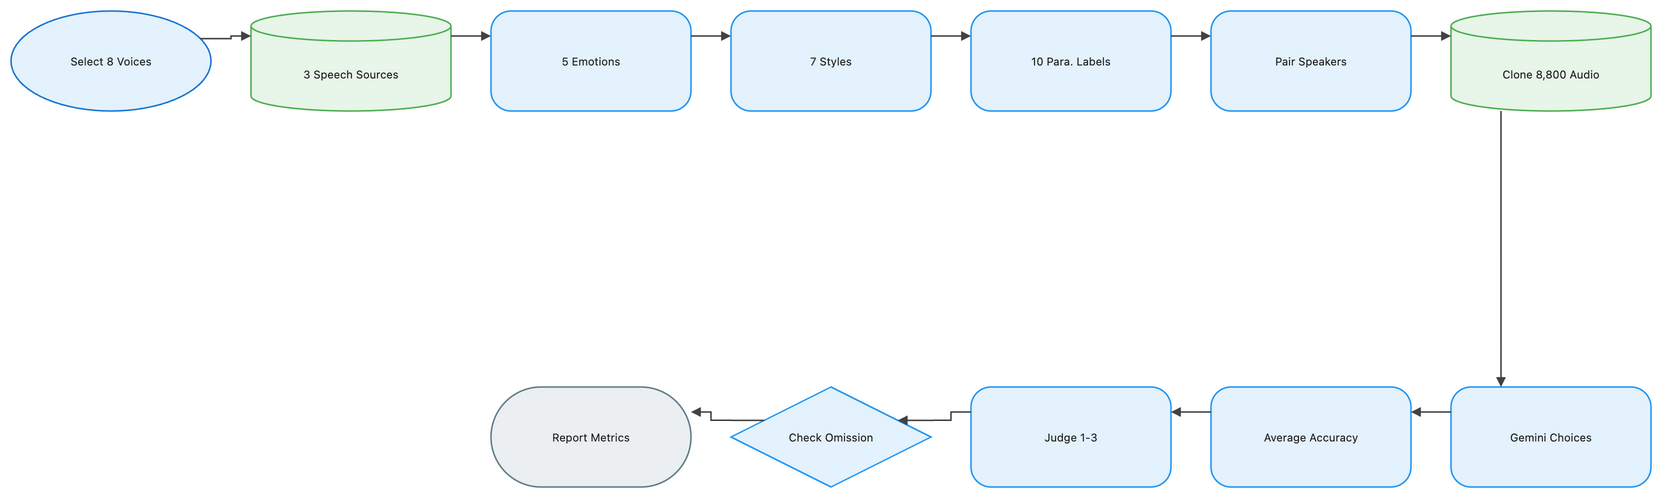

The diagram above was exported from draw.io. Its source (the exported page's mxGraphModel, read from the mxfile embedded in the PNG):
<mxGraphModel dx="1120" dy="720" grid="1" gridSize="8" guides="1" tooltips="1" connect="1" arrows="1" fold="1" page="1" pageScale="1" pageWidth="1648" pageHeight="552" math="1" background="#FFFFFF">
  <root>
    <mxCell id="0" />
    <mxCell id="1" parent="0" />
    <mxCell id="2" value="Select 8 Voices" style="ellipse;html=1;whiteSpace=wrap;fillColor=#E3F2FD;strokeColor=#1976D2;strokeWidth=1.5;fontColor=#212121;fontSize=11;fontFamily=Inter, Roboto, system-ui, -apple-system, sans-serif;verticalAlign=middle;align=center" vertex="1" parent="1">
      <mxGeometry x="-72" y="-8" width="200" height="100" as="geometry" />
    </mxCell>
    <mxCell id="3" value="3 Speech Sources" style="shape=cylinder3;boundedLbl=1;backgroundOutline=1;size=15;html=1;whiteSpace=wrap;fillColor=#E8F5E9;strokeColor=#4CAF50;strokeWidth=1.5;fontColor=#212121;fontSize=11;fontFamily=Inter, Roboto, system-ui, -apple-system, sans-serif;verticalAlign=middle;align=center" vertex="1" parent="1">
      <mxGeometry x="168" y="-8" width="200" height="100" as="geometry" />
    </mxCell>
    <mxCell id="4" value="5 Emotions" style="rounded=1;arcSize=20;html=1;whiteSpace=wrap;fillColor=#E3F2FD;strokeColor=#2196F3;strokeWidth=1.5;fontColor=#212121;fontSize=11;fontFamily=Inter, Roboto, system-ui, -apple-system, sans-serif;verticalAlign=middle;align=center" vertex="1" parent="1">
      <mxGeometry x="408" y="-8" width="200" height="100" as="geometry" />
    </mxCell>
    <mxCell id="5" value="7 Styles" style="rounded=1;arcSize=20;html=1;whiteSpace=wrap;fillColor=#E3F2FD;strokeColor=#2196F3;strokeWidth=1.5;fontColor=#212121;fontSize=11;fontFamily=Inter, Roboto, system-ui, -apple-system, sans-serif;verticalAlign=middle;align=center" vertex="1" parent="1">
      <mxGeometry x="648" y="-8" width="200" height="100" as="geometry" />
    </mxCell>
    <mxCell id="6" value="10 Para. Labels" style="rounded=1;arcSize=20;html=1;whiteSpace=wrap;fillColor=#E3F2FD;strokeColor=#2196F3;strokeWidth=1.5;fontColor=#212121;fontSize=11;fontFamily=Inter, Roboto, system-ui, -apple-system, sans-serif;verticalAlign=middle;align=center" vertex="1" parent="1">
      <mxGeometry x="888" y="-8" width="200" height="100" as="geometry" />
    </mxCell>
    <mxCell id="7" value="Pair Speakers" style="rounded=1;arcSize=20;html=1;whiteSpace=wrap;fillColor=#E3F2FD;strokeColor=#2196F3;strokeWidth=1.5;fontColor=#212121;fontSize=11;fontFamily=Inter, Roboto, system-ui, -apple-system, sans-serif;verticalAlign=middle;align=center" vertex="1" parent="1">
      <mxGeometry x="1128" y="-8" width="200" height="100" as="geometry" />
    </mxCell>
    <mxCell id="8" value="Clone 8,800 Audio" style="shape=cylinder3;boundedLbl=1;backgroundOutline=1;size=15;html=1;whiteSpace=wrap;fillColor=#E8F5E9;strokeColor=#4CAF50;strokeWidth=1.5;fontColor=#212121;fontSize=11;fontFamily=Inter, Roboto, system-ui, -apple-system, sans-serif;verticalAlign=middle;align=center" vertex="1" parent="1">
      <mxGeometry x="1368" y="-8" width="200" height="100" as="geometry" />
    </mxCell>
    <mxCell id="9" value="Gemini Choices" style="rounded=1;arcSize=20;html=1;whiteSpace=wrap;fillColor=#E3F2FD;strokeColor=#2196F3;strokeWidth=1.5;fontColor=#212121;fontSize=11;fontFamily=Inter, Roboto, system-ui, -apple-system, sans-serif;verticalAlign=middle;align=center" vertex="1" parent="1">
      <mxGeometry x="1368" y="368" width="200" height="100" as="geometry" />
    </mxCell>
    <mxCell id="10" value="Average Accuracy" style="rounded=1;arcSize=20;html=1;whiteSpace=wrap;fillColor=#E3F2FD;strokeColor=#2196F3;strokeWidth=1.5;fontColor=#212121;fontSize=11;fontFamily=Inter, Roboto, system-ui, -apple-system, sans-serif;verticalAlign=middle;align=center" vertex="1" parent="1">
      <mxGeometry x="1128" y="368" width="200" height="100" as="geometry" />
    </mxCell>
    <mxCell id="11" value="Judge 1-3" style="rounded=1;arcSize=20;html=1;whiteSpace=wrap;fillColor=#E3F2FD;strokeColor=#2196F3;strokeWidth=1.5;fontColor=#212121;fontSize=11;fontFamily=Inter, Roboto, system-ui, -apple-system, sans-serif;verticalAlign=middle;align=center" vertex="1" parent="1">
      <mxGeometry x="888" y="368" width="200" height="100" as="geometry" />
    </mxCell>
    <mxCell id="12" value="Check Omission" style="rhombus;html=1;whiteSpace=wrap;fillColor=#E3F2FD;strokeColor=#2196F3;strokeWidth=1.5;fontColor=#212121;fontSize=11;fontFamily=Inter, Roboto, system-ui, -apple-system, sans-serif;verticalAlign=middle;align=center" vertex="1" parent="1">
      <mxGeometry x="648" y="368" width="200" height="100" as="geometry" />
    </mxCell>
    <mxCell id="13" value="Report Metrics" style="rounded=1;arcSize=50;html=1;whiteSpace=wrap;fillColor=#ECEFF1;strokeColor=#607D8B;strokeWidth=1.5;fontColor=#212121;fontSize=11;fontFamily=Inter, Roboto, system-ui, -apple-system, sans-serif;verticalAlign=middle;align=center" vertex="1" parent="1">
      <mxGeometry x="408" y="368" width="200" height="100" as="geometry" />
    </mxCell>
    <mxCell id="14" value="" style="edgeStyle=orthogonalEdgeStyle;rounded=0;orthogonalLoop=1;jettySize=auto;html=1;strokeColor=#424242;strokeWidth=1.5;endArrow=block;endFill=1;exitX=1;exitY=0.25;exitDx=0;exitDy=0;entryX=0;entryY=0.25;entryDx=0;entryDy=0;jumpStyle=arc;jumpSize=8" edge="1" parent="1" source="2" target="3">
      <mxGeometry relative="1" as="geometry" />
    </mxCell>
    <mxCell id="15" value="" style="edgeStyle=orthogonalEdgeStyle;rounded=0;orthogonalLoop=1;jettySize=auto;html=1;strokeColor=#424242;strokeWidth=1.5;endArrow=block;endFill=1;exitX=1;exitY=0.25;exitDx=0;exitDy=0;entryX=0;entryY=0.25;entryDx=0;entryDy=0;jumpStyle=arc;jumpSize=8" edge="1" parent="1" source="3" target="4">
      <mxGeometry relative="1" as="geometry" />
    </mxCell>
    <mxCell id="16" value="" style="edgeStyle=orthogonalEdgeStyle;rounded=0;orthogonalLoop=1;jettySize=auto;html=1;strokeColor=#424242;strokeWidth=1.5;endArrow=block;endFill=1;exitX=1;exitY=0.25;exitDx=0;exitDy=0;entryX=0;entryY=0.25;entryDx=0;entryDy=0;jumpStyle=arc;jumpSize=8" edge="1" parent="1" source="4" target="5">
      <mxGeometry relative="1" as="geometry" />
    </mxCell>
    <mxCell id="17" value="" style="edgeStyle=orthogonalEdgeStyle;rounded=0;orthogonalLoop=1;jettySize=auto;html=1;strokeColor=#424242;strokeWidth=1.5;endArrow=block;endFill=1;exitX=1;exitY=0.25;exitDx=0;exitDy=0;entryX=0;entryY=0.25;entryDx=0;entryDy=0;jumpStyle=arc;jumpSize=8" edge="1" parent="1" source="5" target="6">
      <mxGeometry relative="1" as="geometry" />
    </mxCell>
    <mxCell id="18" value="" style="edgeStyle=orthogonalEdgeStyle;rounded=0;orthogonalLoop=1;jettySize=auto;html=1;strokeColor=#424242;strokeWidth=1.5;endArrow=block;endFill=1;exitX=1;exitY=0.25;exitDx=0;exitDy=0;entryX=0;entryY=0.25;entryDx=0;entryDy=0;jumpStyle=arc;jumpSize=8" edge="1" parent="1" source="6" target="7">
      <mxGeometry relative="1" as="geometry" />
    </mxCell>
    <mxCell id="19" value="" style="edgeStyle=orthogonalEdgeStyle;rounded=0;orthogonalLoop=1;jettySize=auto;html=1;strokeColor=#424242;strokeWidth=1.5;endArrow=block;endFill=1;exitX=1;exitY=0.25;exitDx=0;exitDy=0;entryX=0;entryY=0.25;entryDx=0;entryDy=0;jumpStyle=arc;jumpSize=8" edge="1" parent="1" source="7" target="8">
      <mxGeometry relative="1" as="geometry" />
    </mxCell>
    <mxCell id="20" value="" style="edgeStyle=orthogonalEdgeStyle;rounded=0;orthogonalLoop=1;jettySize=auto;html=1;strokeColor=#424242;strokeWidth=1.5;endArrow=block;endFill=1;exitX=0.25;exitY=1;exitDx=0;exitDy=0;entryX=0.25;entryY=0;entryDx=0;entryDy=0;jumpStyle=arc;jumpSize=8" edge="1" parent="1" source="8" target="9">
      <mxGeometry relative="1" as="geometry" />
    </mxCell>
    <mxCell id="21" value="" style="edgeStyle=orthogonalEdgeStyle;rounded=0;orthogonalLoop=1;jettySize=auto;html=1;strokeColor=#424242;strokeWidth=1.5;endArrow=block;endFill=1;exitX=0;exitY=0.25;exitDx=0;exitDy=0;entryX=1;entryY=0.25;entryDx=0;entryDy=0;jumpStyle=arc;jumpSize=8" edge="1" parent="1" source="9" target="10">
      <mxGeometry relative="1" as="geometry" />
    </mxCell>
    <mxCell id="22" value="" style="edgeStyle=orthogonalEdgeStyle;rounded=0;orthogonalLoop=1;jettySize=auto;html=1;strokeColor=#424242;strokeWidth=1.5;endArrow=block;endFill=1;exitX=0;exitY=0.25;exitDx=0;exitDy=0;entryX=1;entryY=0.25;entryDx=0;entryDy=0;jumpStyle=arc;jumpSize=8" edge="1" parent="1" source="10" target="11">
      <mxGeometry relative="1" as="geometry" />
    </mxCell>
    <mxCell id="23" value="" style="edgeStyle=orthogonalEdgeStyle;rounded=0;orthogonalLoop=1;jettySize=auto;html=1;strokeColor=#424242;strokeWidth=1.5;endArrow=block;endFill=1;exitX=0;exitY=0.25;exitDx=0;exitDy=0;entryX=1;entryY=0.25;entryDx=0;entryDy=0;jumpStyle=arc;jumpSize=8" edge="1" parent="1" source="11" target="12">
      <mxGeometry relative="1" as="geometry" />
    </mxCell>
    <mxCell id="24" value="" style="edgeStyle=orthogonalEdgeStyle;rounded=0;orthogonalLoop=1;jettySize=auto;html=1;strokeColor=#424242;strokeWidth=1.5;endArrow=block;endFill=1;exitX=0;exitY=0.25;exitDx=0;exitDy=0;entryX=1;entryY=0.25;entryDx=0;entryDy=0;jumpStyle=arc;jumpSize=8" edge="1" parent="1" source="12" target="13">
      <mxGeometry relative="1" as="geometry" />
    </mxCell>
  </root>
</mxGraphModel>